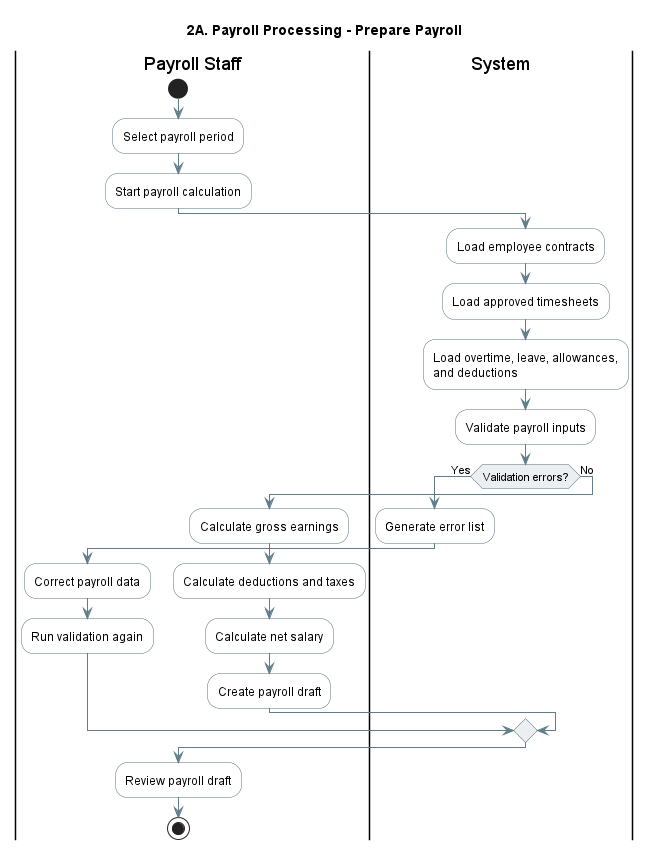

The diagram above was rendered by PlantUML. Its source (embedded in the PNG):
@startuml
title 2A. Payroll Processing - Prepare Payroll
skinparam shadowing false
skinparam activity {
  BackgroundColor #FFFFFF
  BorderColor #546E7A
  ArrowColor #607D8B
  DiamondBackgroundColor #ECEFF1
  DiamondBorderColor #546E7A
}
skinparam partition {
  BackgroundColor #FAFAFA
  BorderColor #90A4AE
}
|Payroll Staff|
start
:Select payroll period;
:Start payroll calculation;

|System|
:Load employee contracts;
:Load approved timesheets;
:Load overtime, leave, allowances,
and deductions;
:Validate payroll inputs;

if (Validation errors?) then (Yes)
  :Generate error list;
  |Payroll Staff|
  :Correct payroll data;
  :Run validation again;
else (No)
  :Calculate gross earnings;
  :Calculate deductions and taxes;
  :Calculate net salary;
  :Create payroll draft;
endif

|Payroll Staff|
:Review payroll draft;
stop
@enduml